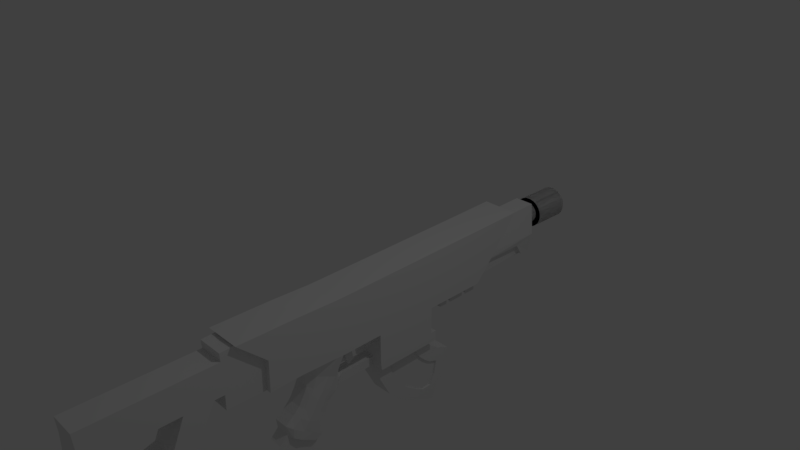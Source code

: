 # Source: RKP-33.blend  (saved by Blender 2.79.0; exported with 4.5.12 LTS)
import bpy
from mathutils import Matrix  # noqa: F401  (used for matrix-valued properties, if any)

bpy.ops.wm.read_factory_settings(use_empty=True)
scene = bpy.context.scene
scene.name = 'Scene'

# ---- collections
col_collection_1 = bpy.data.collections.new('Collection 1'); scene.collection.children.link(col_collection_1)

# ---- materials (node trees are filled in below, after node groups)
mat_sights = bpy.data.materials.new('Sights')
mat_sights.alpha_threshold = 0.0
mat_sights.use_transparent_shadow = False
mat_sights.diffuse_color = (0.0, 0.3712, 0.8308, 1.0)
mat_sights.roughness = 0.5
mat_sights.line_color = (0.0, 0.0, 0.0, 1.0)
mat_body_orange = bpy.data.materials.new('Body Orange')
mat_body_orange.alpha_threshold = 0.0
mat_body_orange.use_transparent_shadow = False
mat_body_orange.diffuse_color = (1.0, 0.2874, 0.0, 1.0)
mat_body_orange.roughness = 0.5
mat_magazine = bpy.data.materials.new('Magazine')
mat_magazine.alpha_threshold = 0.0
mat_magazine.use_transparent_shadow = False
mat_magazine.diffuse_color = (0.3813, 0.3813, 0.3813, 1.0)
mat_magazine.roughness = 0.5
mat_grip = bpy.data.materials.new('Grip')
mat_grip.alpha_threshold = 0.0
mat_grip.use_transparent_shadow = False
mat_grip.diffuse_color = (0.009721, 0.009721, 0.009721, 1.0)
mat_grip.roughness = 0.5
mat_body_2 = bpy.data.materials.new('Body 2')
mat_body_2.alpha_threshold = 0.0
mat_body_2.use_transparent_shadow = False
mat_body_2.diffuse_color = (0.07227, 0.07227, 0.07227, 1.0)
mat_body_2.roughness = 0.5
mat_stock = bpy.data.materials.new('Stock')
mat_stock.alpha_threshold = 0.0
mat_stock.use_transparent_shadow = False
mat_stock.diffuse_color = (0.03689, 0.03689, 0.03689, 1.0)
mat_stock.roughness = 0.5
mat_default = bpy.data.materials.new('Default')
mat_default.alpha_threshold = 0.0
mat_default.use_transparent_shadow = False
mat_default.roughness = 0.5

# ---- material node trees

# ---- world
world_world = bpy.data.worlds.new('World'); scene.world = world_world
world_world.color = (0.05088, 0.05088, 0.05088)
world_world.use_sun_shadow = False
world_world.sun_shadow_jitter_overblur = 0.0
world_world.cycles.sampling_method = 'MANUAL'

# ---- cameras
cam_camera = bpy.data.cameras.new('Camera')
cam_camera.clip_end = 100.0
cam_camera.lens = 35.0
cam_camera.sensor_width = 32.0
cam_camera.sensor_height = 18.0
cam_camera.ortho_scale = 7.314
cam_camera.dof.focus_distance = 0.0
cam_camera.dof.aperture_fstop = 128.0

# ---- lights
light_lamp = bpy.data.lights.new('Lamp', 'POINT')
light_lamp.transmission_factor = 0.0
light_lamp.cutoff_distance = 30.0
light_lamp.energy = 100.0
light_lamp.shadow_buffer_clip_start = 1.001
light_lamp.shadow_soft_size = 0.1
light_lamp.shadow_maximum_resolution = 0.006
light_lamp.use_absolute_resolution = True

# ---- meshes
me_cube_002 = bpy.data.meshes.new('Cube.002')
me_cube_002.from_pydata([(0.1561, 1.313, -2.398), (0.1561, 0.2293, -0.5187), (0.1561, 1.623, -1.63), (0.1561, 1.124, -0.5057), (0.0, 1.623, -1.63), (0.0, 1.124, -0.5057), (0.0, 1.313, -2.398), (0.0, 0.2293, -0.5187), (0.1561, 1.275, -1.444), (0.1561, 0.4649, -1.874), (0.0, 0.4649, -1.874), (0.0, 1.275, -1.444), (0.1561, 1.194, -1.347), (0.1561, 0.2919, -1.544), (0.0, 0.2919, -1.544), (0.0, 1.194, -1.347), (0.1561, 1.411, -1.541), (0.1561, 0.8169, -2.177), (0.0, 0.8169, -2.177), (0.0, 1.411, -1.541), (0.1561, 1.164, -1.279), (0.1561, 0.2418, -1.292), (0.0, 0.2418, -1.292), (0.0, 1.164, -1.279), (0.156, 1.411, -1.541), (0.156, 1.623, -1.63), (0.156, 1.313, -2.398), (0.156, 1.124, -0.5057), (0.156, 0.2293, -0.5187), (0.156, 0.8169, -2.177), (0.156, 1.194, -1.347), (0.156, 1.275, -1.444), (0.156, 0.2919, -1.544), (0.156, 0.4649, -1.874), (0.156, 1.164, -1.279), (0.156, 0.2418, -1.292), (0.156, 0.9424, -1.282), (0.156, 1.07, -1.553), (0.156, 0.97, -1.396), (0.156, 0.9451, -0.5083), (0.156, 1.256, -1.707), (0.156, 1.007, -1.477), (0.156, 1.39, -1.756), (0.156, 0.9426, -0.9828), (0.156, 1.17, -1.647), (0.156, 0.4409, -1.289), (0.1561, 0.4408, -0.5156), (0.0, 0.4408, -0.5156), (0.156, 0.6586, -1.771), (0.156, 0.502, -1.498), (0.156, 0.4408, -0.5156), (0.156, 0.9469, -2.038), (0.156, 0.4641, -1.381), (0.156, 0.5727, -1.66), (0.156, 1.354, -1.966), (0.156, 1.279, -2.136), (0.156, 1.124, -2.139), (0.156, 0.9684, -2.054), (0.156, 0.8029, -1.932), (0.156, 0.6814, -1.8), (0.1256, 1.07, -1.553), (0.1256, 1.007, -1.477), (0.1256, 0.97, -1.396), (0.1256, 1.39, -1.756), (0.1256, 1.256, -1.707), (0.1256, 0.9424, -1.282), (0.1256, 0.9426, -0.9828), (0.1256, 0.9451, -0.5083), (0.1256, 1.17, -1.647), (0.1256, 0.4409, -1.289), (0.1256, 0.6586, -1.771), (0.1256, 0.502, -1.498), (0.1256, 0.4408, -0.5156), (0.1256, 0.9469, -2.038), (0.1256, 0.4641, -1.381), (0.1256, 0.5727, -1.66), (0.1256, 1.354, -1.966), (0.1256, 1.279, -2.136), (0.1256, 1.124, -2.139), (0.1256, 0.9684, -2.054), (0.1256, 0.8029, -1.932), (0.1256, 0.6814, -1.8)], [], [(23, 5, 3, 20), (8, 12, 30, 31), (4, 2, 0, 6), (3, 5, 47, 46), (21, 1, 7, 22), (17, 9, 10, 18), (2, 16, 24, 25), (19, 11, 8, 16), (9, 13, 14, 10), (17, 0, 26, 29), (11, 15, 12, 8), (4, 19, 16, 2), (1, 21, 35, 28), (0, 17, 18, 6), (13, 21, 22, 14), (9, 17, 29, 33), (15, 23, 20, 12), (34, 27, 39, 43, 36), (24, 31, 37, 44, 40), (31, 30, 38, 41, 37), (25, 42, 54, 55, 56, 57, 51, 29, 26), (30, 34, 36, 38), (12, 20, 34, 30), (0, 2, 25, 26), (16, 8, 31, 24), (20, 3, 27, 34), (13, 9, 33, 32), (3, 46, 50, 39, 27), (21, 13, 32, 35), (60, 61, 62, 71, 75, 70), (38, 36, 65, 62), (40, 42, 25, 24), (48, 59, 81, 70), (54, 42, 63, 76), (43, 39, 67, 66), (49, 52, 45, 35, 32), (48, 53, 49, 32, 33), (59, 58, 80, 81), (50, 46, 1, 28), (51, 58, 59, 48, 33, 29), (46, 47, 7, 1), (45, 50, 28, 35), (65, 66, 67, 72, 69), (62, 65, 69, 74, 71), (64, 68, 60, 70, 81, 80, 73), (73, 79, 78, 77, 76, 63, 64), (55, 54, 76, 77), (39, 50, 72, 67), (40, 44, 68, 64), (56, 55, 77, 78), (37, 41, 61, 60), (50, 45, 69, 72), (44, 37, 60, 68), (57, 56, 78, 79), (41, 38, 62, 61), (52, 49, 71, 74), (51, 57, 79, 73), (42, 40, 64, 63), (45, 52, 74, 69), (53, 48, 70, 75), (58, 51, 73, 80), (36, 43, 66, 65), (49, 53, 75, 71)])
me_cube_002.use_remesh_preserve_volume = False
me_cube_002.use_remesh_preserve_attributes = False
me_cube_002.use_mirror_vertex_groups = False
me_cube_002.update()
me_cube = bpy.data.meshes.new('Cube')
me_cube.from_pydata([(-1.158e-07, 8.372, 1.352), (0.06852, 8.372, 1.345), (0.1344, 8.372, 1.325), (0.1951, 8.372, 1.293), (0.2483, 8.372, 1.249), (0.292, 8.372, 1.196), (0.3245, 8.372, 1.135), (0.3445, 8.372, 1.069), (0.3512, 8.372, 1.001), (0.3445, 8.372, 0.9323), (0.3245, 8.372, 0.8664), (0.292, 8.372, 0.8057), (0.2483, 8.372, 0.7525), (0.1951, 8.372, 0.7088), (0.1344, 8.372, 0.6763), (0.06852, 8.372, 0.6563), (-2.623e-07, 8.372, 0.6496), (-0.06852, 8.372, 0.6563), (-0.1344, 8.372, 0.6763), (-0.1951, 8.372, 0.7088), (-0.2483, 8.372, 0.7525), (-0.292, 8.372, 0.8057), (-0.3245, 8.372, 0.8664), (-0.3445, 8.372, 0.9323), (-0.3512, 8.372, 1.001), (-0.3445, 8.372, 1.069), (-0.3245, 8.372, 1.135), (-0.292, 8.372, 1.196), (-0.2483, 8.372, 1.249), (-0.1951, 8.372, 1.293), (-0.1344, 8.372, 1.325), (-0.06852, 8.372, 1.345), (0.06852, 7.291, 1.345), (1.432e-08, 7.291, 1.352), (0.1344, 7.291, 1.325), (0.1951, 7.291, 1.293), (0.2483, 7.291, 1.249), (0.292, 7.291, 1.196), (0.3245, 7.291, 1.135), (0.3445, 7.291, 1.069), (0.3512, 7.291, 1.001), (0.3445, 7.291, 0.9323), (0.3245, 7.291, 0.8664), (0.292, 7.291, 0.8057), (0.2483, 7.291, 0.7525), (0.1951, 7.291, 0.7088), (0.1344, 7.291, 0.6763), (0.06852, 7.291, 0.6563), (-1.322e-07, 7.291, 0.6496), (-0.06852, 7.291, 0.6563), (-0.1344, 7.291, 0.6763), (-0.1951, 7.291, 0.7088), (-0.2483, 7.291, 0.7525), (-0.292, 7.291, 0.8057), (-0.3245, 7.291, 0.8664), (-0.3445, 7.291, 0.9323), (-0.3512, 7.291, 1.001), (-0.3445, 7.291, 1.069), (-0.3245, 7.291, 1.135), (-0.292, 7.291, 1.196), (-0.2483, 7.291, 1.249), (-0.1951, 7.291, 1.293), (-0.1344, 7.291, 1.325), (-0.06852, 7.291, 1.345), (0.2832, 3.689, -0.1686), (0.3088, 3.691, -0.1686), (0.2585, 3.681, -0.1686), (0.2358, 3.669, -0.1686), (0.216, 3.653, -0.1686), (0.1996, 3.633, -0.1686), (0.1875, 3.61, -0.1686), (0.18, 3.586, -0.1686), (0.1775, 3.56, -0.1686), (0.18, 3.534, -0.1686), (0.1875, 3.51, -0.1686), (0.1996, 3.487, -0.1686), (0.216, 3.467, -0.1686), (0.2358, 3.451, -0.1686), (0.2585, 3.439, -0.1686), (0.2832, 3.431, -0.1686), (0.3088, 3.429, -0.1686), (0.3344, 3.431, -0.1686), (0.359, 3.439, -0.1686), (0.3817, 3.451, -0.1686), (0.4016, 3.467, -0.1686), (0.4179, 3.487, -0.1686), (0.43, 3.51, -0.1686), (0.4375, 3.534, -0.1686), (0.44, 3.56, -0.1686), (0.4375, 3.586, -0.1686), (0.43, 3.61, -0.1686), (0.4179, 3.633, -0.1686), (0.4016, 3.653, -0.1686), (0.3817, 3.669, -0.1686), (0.359, 3.681, -0.1686), (0.3344, 3.689, -0.1686), (0.3088, 2.74, -0.5818), (0.2832, 2.742, -0.5818), (0.2585, 2.75, -0.5818), (0.2358, 2.762, -0.5818), (0.3817, 2.762, -0.5818), (0.359, 2.75, -0.5818), (0.3344, 2.742, -0.5818), (0.2832, 2.742, -0.1686), (0.3088, 2.74, -0.1686), (0.2585, 2.75, -0.1686), (0.2358, 2.762, -0.1686), (0.216, 2.778, -0.1686), (0.1996, 2.798, -0.1686), (0.1875, 2.821, -0.1686), (0.18, 2.846, -0.1686), (0.1775, 2.871, -0.1686), (0.18, 2.897, -0.1686), (0.1875, 2.921, -0.1686), (0.1996, 2.944, -0.1686), (0.216, 2.964, -0.1686), (0.2358, 2.98, -0.1686), (0.2585, 2.992, -0.1686), (0.2832, 3.0, -0.1686), (0.3088, 3.002, -0.1686), (0.3344, 3.0, -0.1686), (0.359, 2.992, -0.1686), (0.3817, 2.98, -0.1686), (0.4016, 2.964, -0.1686), (0.4179, 2.944, -0.1686), (0.43, 2.921, -0.1686), (0.4375, 2.897, -0.1686), (0.44, 2.871, -0.1686), (0.4375, 2.846, -0.1686), (0.43, 2.821, -0.1686), (0.4179, 2.798, -0.1686), (0.4016, 2.778, -0.1686), (0.3817, 2.762, -0.1686), (0.359, 2.75, -0.1686), (0.3344, 2.742, -0.1686), (0.1841, -2.032, -2.963), (0.2262, -3.331, -2.053), (0.1841, -1.407, -1.61), (0.2262, -2.545, -1.091), (0.1841, -1.948, -2.24), (0.2262, -2.838, -1.63), (0.1841, -2.011, -2.545), (0.2262, -3.051, -1.836), (0.1841, -1.771, -1.898), (0.2262, -2.677, -1.36), (0.2167, -2.342, -3.004), (0.2223, -3.288, -2.409), (0.2522, -2.828, -2.834), (-1.192e-07, -3.331, -2.053), (-5.96e-08, -2.032, -2.963), (0.0, -1.407, -1.61), (-4.47e-07, -2.545, -1.091), (-2.682e-07, -2.838, -1.63), (-2.98e-08, -1.948, -2.24), (-2.384e-07, -3.051, -1.836), (-5.96e-08, -2.011, -2.545), (2.98e-08, -1.771, -1.898), (-2.98e-07, -2.677, -1.36), (0.0, -2.342, -3.004), (-2.98e-08, -3.288, -2.409), (0.2229, -3.294, -2.359), (0.3558, -3.163, -2.171), (0.3558, -2.408, -1.169), (0.3558, -2.723, -1.709), (0.3558, -2.917, -1.928), (0.3558, -2.56, -1.43), (0.3558, -3.163, -2.49), (0.2223, -3.487, -2.727), (0.2167, -2.525, -3.349), (0.3558, -2.175, -2.863), (0.3558, -1.601, -1.628), (0.3558, -2.046, -2.173), (0.3558, -2.126, -2.467), (0.3558, -1.871, -1.838), (0.3558, -2.432, -2.963), (0.4345, -2.863, -2.381), (0.4602, -2.163, -1.309), (0.4602, -2.517, -1.85), (0.4602, -2.676, -2.092), (0.4602, -2.35, -1.554), (0.4168, -2.941, -2.634), (0.3994, -2.521, -2.62), (0.4251, -1.884, -1.468), (0.4251, -2.283, -2.01), (0.4251, -2.403, -2.278), (0.4251, -2.112, -1.696), (0.3817, -2.688, -2.797), (0.2522, -3.027, -3.152), (0.0, -2.525, -3.349), (0.0, -3.487, -2.727), (0.0, -3.027, -3.152), (-4.144e-08, -3.293, -2.363), (0.2223, -3.551, -2.637), (0.0, -3.551, -2.637), (0.1982, -2.166, -2.981), (-3.419e-08, -2.164, -2.981), (0.2167, -2.45, -3.39), (0.0, -2.45, -3.39), (0.1841, -1.269, -1.317), (0.2262, -2.6, -0.7231), (0.0, -1.269, -1.317), (0.0, -2.6, -0.7231), (0.3558, -2.284, -0.8248), (0.3558, -1.529, -1.291), (0.4602, -1.948, -0.931), (0.4251, -1.669, -1.09), (0.1841, -1.408, -1.197), (0.5893, -2.91, -0.3355), (0.0, -1.408, -1.197), (0.0, -2.91, -0.3355), (0.5893, -2.466, -0.3466), (0.3558, -1.573, -0.7994), (0.0, -1.573, -0.7994), (0.5893, -1.724, -0.3607), (0.5893, -1.491, -0.376), (0.0, -1.474, -0.3601), (0.1962, -0.06486, -1.589), (0.0, -0.06486, -1.589), (0.1962, -0.07351, -1.294), (0.0, -0.07351, -1.294), (0.5893, -2.913, 1.498), (0.0, -2.913, 1.498), (0.5893, -2.469, 1.487), (0.0, -2.469, 1.487), (0.5893, -1.728, 1.473), (0.0, -1.728, 1.473), (0.5893, -1.401, 1.477), (0.0, -1.401, 1.477), (0.5893, -3.961, -0.3782), (0.0, -3.961, -0.3782), (0.5893, -4.875, 1.495), (0.0, -4.875, 1.495), (0.5893, -1.4, 0.6501), (0.5893, -1.726, 0.6627), (0.5893, -2.468, 0.6768), (0.5893, -2.912, 0.6879), (0.0, -3.948, 0.6377), (0.5893, -3.948, 0.6377), (0.1612, -2.838, -1.63), (0.1612, -2.545, -1.091), (0.1312, -1.407, -1.61), (0.1612, -3.331, -2.053), (0.1312, -2.032, -2.963), (0.1312, -1.948, -2.24), (0.1612, -3.051, -1.836), (0.1312, -2.011, -2.545), (0.1312, -1.771, -1.898), (0.1612, -2.677, -1.36), (0.1312, -1.269, -1.317), (0.1612, -2.6, -0.7231), (0.1312, -1.408, -1.197), (0.4199, -2.91, -0.3355), (0.2535, -1.573, -0.7994), (0.4199, -1.491, -0.376), (0.1025, -1.408, -1.197), (0.4199, -2.913, 1.498), (0.4199, -2.469, 1.487), (0.4199, -1.728, 1.473), (0.4199, -1.401, 1.477), (0.4199, -3.961, -0.3782), (0.4199, -4.875, 1.495), (0.4199, -3.948, 0.6377), (0.4199, -5.203, -0.3614), (0.0, -5.203, -0.3614), (0.4199, -6.421, 1.115), (0.4199, -5.189, 0.6545), (0.0, -4.768, 1.396), (0.5893, 4.028, -0.2855), (0.4199, -4.786, 1.413), (0.0, -5.241, 1.387), (0.4199, -5.241, 1.387), (0.0, 4.028, -0.2855), (0.5893, 5.656, 1.667), (0.0, 5.656, 1.667), (0.5893, 4.7, 0.4737), (0.4199, 4.028, -0.2855), (0.4199, 5.656, 1.667), (0.4199, 4.7, 0.4737), (0.5893, 0.274, 0.663), (0.5893, 0.4522, 1.525), (0.4199, 0.4522, 1.525), (0.5893, -0.1051, -0.3512), (0.4199, -0.0822, -0.3512), (0.0, -0.0822, -0.3512), (0.0, 0.4522, 1.525), (0.5893, 2.764, 0.6821), (0.4199, 3.209, 1.596), (0.5893, 1.979, -0.3183), (0.0, 1.979, -0.3183), (0.5893, 3.209, 1.596), (0.4199, 1.979, -0.3183), (0.0, 3.209, 1.596), (0.5893, -0.06519, -1.589), (0.4199, -0.06486, -1.589), (0.5893, 1.996, -1.556), (0.0, 1.996, -1.556), (0.4199, 1.996, -1.556), (0.09733, -1.407, -1.61), (0.09733, -2.032, -2.963), (0.09733, -1.948, -2.24), (0.09733, -2.011, -2.545), (0.09733, -1.771, -1.898), (0.09733, -1.269, -1.317), (0.09733, -1.408, -1.197), (0.1025, -1.269, -1.317), (0.238, -2.913, 1.498), (0.238, -4.875, 1.495), (0.1569, -1.573, -0.7994), (0.238, -1.491, -0.376), (0.238, -2.469, 1.487), (0.238, -1.728, 1.473), (0.238, -1.401, 1.477), (0.238, 4.028, -0.2855), (0.238, 5.656, 1.667), (0.238, 0.4522, 1.525), (0.238, -0.0822, -0.3512), (0.238, 3.209, 1.596), (0.238, 1.979, -0.3183), (0.238, -0.06486, -1.589), (0.238, 1.996, -1.556), (0.4199, 1.987, -1.213), (0.5893, 1.987, -1.213), (0.4199, -0.07351, -1.294), (0.5893, -0.09642, -1.294), (0.0, 1.987, -1.213), (0.238, -0.07351, -1.294), (0.238, 1.987, -1.213), (0.1962, -2.913, 1.498), (0.1962, -4.875, 1.495), (0.1962, 0.4522, 1.525), (0.1962, 3.209, 1.596), (0.1422, -1.573, -0.7994), (0.1962, -1.491, -0.376), (0.1962, -2.469, 1.487), (0.1962, -1.728, 1.473), (0.1962, -1.401, 1.477), (0.1962, 4.028, -0.2855), (0.1962, 5.656, 1.667), (0.1962, -0.0822, -0.3512), (0.1962, 1.979, -0.3183), (0.1962, 1.996, -1.556), (0.1962, 1.987, -1.213), (0.5893, 2.188, -1.551), (0.0, 2.188, -1.551), (0.4199, 2.188, -1.551), (0.238, 2.188, -1.551), (0.4199, 2.179, -1.209), (0.5893, 2.179, -1.209), (0.0, 2.179, -1.209), (0.238, 2.179, -1.209), (0.1962, 2.188, -1.551), (0.1962, 2.179, -1.209), (0.5893, 3.432, 0.6873), (0.4199, 3.949, 1.615), (0.5893, 2.53, -0.3095), (0.0, 2.53, -0.3095), (0.5893, 3.949, 1.615), (0.4199, 2.53, -0.3095), (0.0, 3.949, 1.615), (0.238, 3.949, 1.615), (0.238, 2.53, -0.3095), (0.1962, 3.949, 1.615), (0.1962, 2.53, -0.3095), (0.0, 4.032, -0.5615), (0.4199, 4.032, -0.5615), (0.238, 4.032, -0.5615), (0.1962, 4.032, -0.5615), (0.0, 2.534, -0.5855), (0.4199, 2.534, -0.5855), (0.238, 2.534, -0.5855), (0.1962, 2.534, -0.5855), (0.5893, -0.9198, 1.489), (0.4199, -1.085, -0.3676), (0.0, -0.9198, 1.489), (0.5893, -0.9651, 0.6535), (0.4199, -0.9198, 1.489), (0.5893, -1.069, -0.3676), (0.0, -1.085, -0.3676), (0.1994, -1.085, -0.3676), (0.238, -0.9198, 1.489), (0.1962, -0.9198, 1.489), (0.1962, -1.085, -0.3676), (0.5893, -0.639, 0.656), (0.4199, -0.5588, 1.498), (0.5893, -0.8222, -0.3632), (0.0, -0.8041, -0.3632), (0.1994, -0.8041, -0.3632), (0.238, -0.5588, 1.498), (0.1962, -0.5588, 1.498), (0.1962, -0.8041, -0.3632), (0.5893, -0.5588, 1.498), (0.4199, -0.8041, -0.3632), (0.0, -0.5588, 1.498), (0.0, -0.9905, -1.097), (0.1994, -0.9905, -1.097), (0.1962, -0.9905, -1.097), (0.0, -0.7888, -0.9834), (0.1994, -0.7888, -0.9834), (0.1962, -0.7888, -0.9834), (0.1962, -1.132, -0.557), (0.1994, -1.132, -0.557), (0.1962, -0.8649, -0.5368), (0.0, -0.8649, -0.5368), (0.1994, -0.8649, -0.5368), (0.07812, -1.534, -1.009), (0.1962, -1.098, -0.897), (0.1962, -0.8391, -0.8632), (0.0, -1.098, -0.897), (0.1994, -1.098, -0.897), (0.0, -0.8391, -0.8632), (0.1994, -0.8391, -0.8632), (0.1994, -1.13, -0.7078), (0.0, -0.8715, -0.6944), (0.1994, -0.8715, -0.6944), (0.1962, -1.13, -0.7078), (0.1962, -0.8715, -0.6944), (0.1252, -1.045, -0.9948), (0.06542, -1.269, -1.317), (0.06542, -1.408, -1.197), (0.09073, -1.573, -0.7994), (0.1252, -1.491, -0.376), (0.1252, -0.0822, -0.3512), (0.1252, -1.085, -0.3676), (0.1252, -0.8041, -0.3632), (0.1252, -0.9905, -1.097), (0.1252, -0.7888, -0.9834), (0.1252, -1.132, -0.557), (0.1252, -0.8649, -0.5368), (0.1252, -1.098, -0.897), (0.1252, -0.8391, -0.8632), (0.1252, -0.8715, -0.6944), (0.1252, -1.13, -0.7078), (0.381, -2.376, -2.722), (0.0, -1.521, -0.5495), (0.0, -1.548, -0.6811), (0.0, -1.554, -0.9002), (0.396, -1.765, -1.535), (0.1107, -1.525, -0.554), (0.08468, -1.554, -0.9002), (0.1002, -1.55, -0.6832), (0.0, -1.045, -0.9948), (0.0, -1.534, -1.009), (0.1962, -1.045, -0.9948), (0.1962, -0.8224, -0.93), (0.396, -2.286, -2.357), (0.1994, -1.045, -0.9948), (0.0, -0.8224, -0.93), (0.1994, -0.8224, -0.93), (0.396, -2.184, -2.079), (0.1252, -0.8224, -0.93), (0.396, -2.01, -1.756), (0.3708, -2.581, -2.867), (0.396, -1.61, -1.174), (0.4912, -1.525, -0.554), (0.4199, -1.55, -0.6832), (0.35, -1.525, -0.554), (0.2039, -1.525, -0.554), (0.1735, -1.525, -0.554), (0.3748, -2.111, -2.128), (0.3748, -1.937, -1.799), (0.3748, -1.567, -1.236), (0.3748, -1.679, -1.584), (0.3748, -2.202, -2.415), (0.3629, -2.502, -2.917), (0.3678, -2.27, -2.796), (0.2992, -1.55, -0.6832), (0.1792, -1.55, -0.6832), (0.157, -1.55, -0.6832), (0.3147, -2.141, -2.887), (0.3147, -1.555, -1.624), (0.3147, -2.023, -2.189), (0.3147, -2.098, -2.485), (0.3147, -1.847, -1.853), (0.3147, -1.467, -1.297), (0.3147, -1.554, -0.9002), (0.1962, -1.113, -0.8085), (0.2242, -1.554, -0.9002), (0.1427, -1.554, -0.9002), (0.1327, -1.554, -0.9002), (0.1962, -0.8543, -0.7842), (0.1994, -1.113, -0.8085), (0.0, -0.8543, -0.7842), (0.1994, -0.8543, -0.7842), (0.1252, -0.8543, -0.7842), (0.1252, -1.113, -0.8085), (0.2703, -2.104, -2.913), (0.2703, -1.505, -1.619), (0.2703, -1.997, -2.206), (0.2703, -2.069, -2.506), (0.2703, -1.821, -1.868), (0.2703, -1.399, -1.304), (0.2703, -1.534, -1.009), (0.1926, -1.534, -1.009), (0.1272, -1.534, -1.009), (0.1224, -1.534, -1.009), (0.4199, 1.982, -0.6918), (0.5893, -0.1015, -0.7444), (0.0, 1.982, -0.6918), (0.5893, 1.982, -0.6918), (0.4199, -0.07857, -0.7444), (0.238, -0.07857, -0.7444), (0.238, 1.982, -0.6918), (0.1962, 1.982, -0.6918), (0.1962, -0.07857, -0.7444), (0.5893, -0.01525, 0.6608), (0.4199, 0.1319, 1.516), (0.5893, -0.3502, -0.355), (0.0, -0.2241, -0.355), (0.2258, -0.2241, -0.355), (0.238, 0.1319, 1.516), (0.1962, 0.1319, 1.516), (0.1962, -0.2241, -0.355), (0.5893, 0.1319, 1.516), (0.4199, -0.2241, -0.355), (0.0, 0.1319, 1.516), (0.1252, -0.2241, -0.355), (0.0, -0.07868, -0.7333), (0.1962, -0.3787, -0.3539), (0.238, -0.3787, -0.3539), (0.1252, -0.3787, -0.3539), (0.0, -0.3787, -0.3539), (0.238, -0.3751, -0.7471), (0.1962, -0.3751, -0.7471), (0.0, -0.3752, -0.7361), (0.2357, 2.762, -0.5818), (0.216, 2.778, -0.5816), (0.44, 2.871, -0.304), (0.4016, 2.778, -0.5816), (0.18, 2.846, -0.5805), (0.18, 2.897, -0.5797), (0.1775, 2.871, -0.5801), (0.1875, 2.821, -0.5809), (0.43, 2.821, -0.3048), (0.4375, 2.846, -0.3044), (0.1962, 2.805, -0.5812), (0.1996, 2.798, -0.5813), (0.4179, 2.798, -0.5813), (0.4199, 2.802, -0.3051), (0.4199, 2.802, -0.5812), (0.3819, 2.762, -0.5818), (0.4375, 2.897, -0.3036), (0.238, 2.762, -0.5818), (0.2832, 3.431, -0.5711), (0.3088, 3.429, -0.5712), (0.3344, 3.431, -0.5711), (0.3088, 3.002, -0.578), (0.3344, 3.0, -0.578), (0.2832, 3.0, -0.578), (0.2585, 2.992, -0.5782), (0.238, 2.981, -0.5783), (0.2358, 2.98, -0.5783), (0.359, 2.992, -0.5782), (0.3817, 2.98, -0.5783), (0.4016, 2.964, -0.5786), (0.216, 2.964, -0.5786), (0.1996, 2.944, -0.5789), (0.4179, 2.944, -0.5789), (0.4199, 2.94, -0.579), (0.4199, 2.94, -0.3029), (0.1875, 2.921, -0.5793), (0.1962, 2.938, -0.579), (0.43, 2.921, -0.3032), (0.1775, 3.56, -0.5691), (0.18, 3.586, -0.5687), (0.4016, 3.467, -0.5705), (0.238, 3.45, -0.5708), (0.2358, 3.451, -0.5708), (0.43, 3.51, -0.2938), (0.359, 3.439, -0.571), (0.18, 3.534, -0.5695), (0.4375, 3.586, -0.2926), (0.4375, 3.534, -0.2934), (0.1875, 3.51, -0.5699), (0.216, 3.467, -0.5705), (0.3817, 3.451, -0.5708), (0.1996, 3.487, -0.5702), (0.2585, 3.439, -0.571), (0.44, 3.56, -0.293), (0.1875, 3.61, -0.5683), (0.1962, 3.494, -0.5701), (0.4199, 3.491, -0.5702), (0.4179, 3.487, -0.5702), (0.4199, 3.491, -0.2941), (0.2358, 3.669, -0.5673), (0.2585, 3.681, -0.5671), (0.238, 3.67, -0.5673), (0.4016, 3.653, -0.5676), (0.216, 3.653, -0.5676), (0.4199, 3.629, -0.568), (0.43, 3.61, -0.2922), (0.1962, 3.626, -0.568), (0.1996, 3.633, -0.5679), (0.4179, 3.633, -0.5679), (0.4199, 3.629, -0.2919), (0.3817, 3.669, -0.5673), (0.359, 3.681, -0.5671), (0.3344, 3.689, -0.567), (0.2832, 3.689, -0.567), (0.3088, 3.691, -0.567), (0.5893, -1.727, 1.292), (0.5893, -2.469, 1.306), (0.5893, -1.401, 1.292), (0.5893, -2.913, 1.317), (0.5893, -4.667, 1.303), (0.5893, 5.496, 1.451), (0.0, 5.496, 1.451), (0.3178, 5.496, 1.451), (0.5893, 0.4123, 1.332), (0.5893, 3.11, 1.391), (0.238, 5.496, 1.451), (0.1962, 5.496, 1.451), (0.5893, 3.833, 1.407), (0.5893, -0.93, 1.302), (0.5893, -0.5767, 1.31), (0.5893, 0.099, 1.325), (0.0, 6.857, -0.2314), (0.0, 6.879, 0.4302), (0.238, 6.857, -0.2314), (0.2886, 6.857, -0.2314), (0.238, 6.879, 0.4302), (0.4199, 6.879, 0.4302), (0.1962, 6.857, -0.2314), (0.1962, 6.879, 0.4302), (0.0, 6.879, 1.488), (0.3178, 6.879, 1.488), (0.238, 6.879, 1.488), (0.1962, 6.879, 1.488), (0.4199, 4.497, 0.2446), (0.3051, 6.502, -0.2382), (0.3725, 6.171, 0.2051), (0.3055, 4.023, -0.2769), (0.3055, 4.492, 0.2531), (0.1906, 6.498, -0.2296), (0.258, 6.166, 0.2137), (0.0, 7.125, 1.333), (0.0, 6.462, 1.333), (0.06472, 7.125, 1.326), (0.06472, 6.462, 1.326), (0.1269, 7.125, 1.307), (0.1269, 6.462, 1.307), (0.1843, 7.125, 1.277), (0.1843, 6.462, 1.277), (0.2346, 7.125, 1.235), (0.2346, 6.462, 1.235), (0.2758, 7.125, 1.185), (0.2758, 6.462, 1.185), (0.3065, 7.125, 1.128), (0.3065, 6.462, 1.128), (0.3254, 7.125, 1.066), (0.3254, 6.462, 1.066), (0.3317, 7.125, 1.001), (0.3317, 6.462, 1.001), (0.3254, 7.125, 0.9361), (0.3254, 6.462, 0.9361), (0.3065, 7.125, 0.8738), (0.3065, 6.462, 0.8738), (0.2758, 7.125, 0.8165), (0.2758, 6.462, 0.8165), (0.2346, 7.125, 0.7662), (0.2346, 6.462, 0.7662), (0.1843, 7.125, 0.725), (0.1843, 6.462, 0.725), (0.1269, 7.125, 0.6943), (0.1269, 6.462, 0.6943), (0.06472, 7.125, 0.6754), (0.06472, 6.462, 0.6754), (0.0, 7.125, 0.6691), (0.0, 6.462, 0.6691), (-0.06472, 7.125, 0.6754), (-0.06472, 6.462, 0.6754), (-0.1269, 7.125, 0.6943), (-0.1269, 6.462, 0.6943), (-0.1843, 7.125, 0.725), (-0.1843, 6.462, 0.725), (-0.2346, 7.125, 0.7662), (-0.2346, 6.462, 0.7662), (-0.2758, 7.125, 0.8165), (-0.2758, 6.462, 0.8165), (-0.3065, 7.125, 0.8738), (-0.3065, 6.462, 0.8738), (-0.3254, 7.125, 0.9361), (-0.3254, 6.462, 0.9361), (-0.3317, 7.125, 1.001), (-0.3317, 6.462, 1.001), (-0.3254, 7.125, 1.066), (-0.3254, 6.462, 1.066), (-0.3065, 7.125, 1.128), (-0.3065, 6.462, 1.128), (-0.2758, 7.125, 1.185), (-0.2758, 6.462, 1.185), (-0.2346, 7.125, 1.235), (-0.2346, 6.462, 1.235), (-0.1843, 7.125, 1.277), (-0.1843, 6.462, 1.277), (-0.1269, 7.125, 1.307), (-0.1269, 6.462, 1.307), (-0.06472, 7.125, 1.326), (-0.06472, 6.462, 1.326), (0.0, 7.125, 1.501), (0.09766, 7.125, 1.492), (0.1916, 7.125, 1.463), (0.2781, 7.125, 1.417), (0.354, 7.125, 1.355), (0.4162, 7.125, 1.279), (0.4625, 7.125, 1.192), (0.4909, 7.125, 1.098), (0.5006, 7.125, 1.001), (0.4909, 7.125, 0.9031), (0.4625, 7.125, 0.8092), (0.4162, 7.125, 0.7227), (0.354, 7.125, 0.6468), (0.2781, 7.125, 0.5846), (0.1916, 7.125, 0.5383), (0.09766, 7.125, 0.5098), (0.0, 7.125, 0.5002), (-0.09766, 7.125, 0.5098), (-0.1916, 7.125, 0.5383), (-0.2781, 7.125, 0.5846), (-0.354, 7.125, 0.6468), (-0.4162, 7.125, 0.7227), (-0.4625, 7.125, 0.8092), (-0.4909, 7.125, 0.9031), (-0.5006, 7.125, 1.001), (-0.4909, 7.125, 1.098), (-0.4625, 7.125, 1.192), (-0.4162, 7.125, 1.279), (-0.354, 7.125, 1.355), (-0.2781, 7.125, 1.417), (-0.1916, 7.125, 1.463), (-0.09766, 7.125, 1.492), (0.0, 8.372, 1.501), (0.09766, 8.372, 1.492), (0.1916, 8.372, 1.463), (0.2781, 8.372, 1.417), (0.354, 8.372, 1.355), (0.4162, 8.372, 1.279), (0.4625, 8.372, 1.192), (0.4909, 8.372, 1.098), (0.5006, 8.372, 1.001), (0.4909, 8.372, 0.9031), (0.4625, 8.372, 0.8092), (0.4162, 8.372, 0.7227), (0.354, 8.372, 0.6468), (0.2781, 8.372, 0.5846), (0.1916, 8.372, 0.5383), (0.09766, 8.372, 0.5098), (0.0, 8.372, 0.5002), (-0.09766, 8.372, 0.5098), (-0.1916, 8.372, 0.5383), (-0.2781, 8.372, 0.5846), (-0.354, 8.372, 0.6468), (-0.4162, 8.372, 0.7227), (-0.4625, 8.372, 0.8092), (-0.4909, 8.372, 0.9031), (-0.5006, 8.372, 1.001), (-0.4909, 8.372, 1.098), (-0.4625, 8.372, 1.192), (-0.4162, 8.372, 1.279), (-0.354, 8.372, 1.355), (-0.2781, 8.372, 1.417), (-0.1916, 8.372, 1.463), (-0.09766, 8.372, 1.492), (0.4199, -5.224, 1.123), (0.0, -5.224, 1.123), (0.5893, -1.445, 0.137), (0.5893, -2.911, 0.1762), (0.5893, -3.954, 0.1298), (0.5893, -1.725, 0.151), (0.5893, -2.467, 0.1651), (0.4199, -3.954, 0.1298), (0.0, -5.196, 0.1137), (0.4199, -5.196, 0.1137), (0.5893, 4.364, 0.09409), (0.5893, 0.08443, 0.1559), (0.5893, 2.371, 0.1819), (0.5893, 2.981, 0.1889), (0.5893, -1.017, 0.143), (0.5893, -0.7306, 0.1464), (0.5893, -0.1827, 0.1529), (0.4199, -9.045, 0.6268), (0.0, -9.045, 0.6268), (0.4199, -9.052, 0.08593), (0.0, -9.081, 1.096), (0.4199, -9.081, 1.096), (0.0, -9.052, 0.08593), (0.0, -6.421, 1.115), (0.4199, -6.392, 0.1051), (0.4199, -6.386, 0.6459), (0.0, -6.392, 0.1051), (0.4199, -5.54, 1.121), (0.4199, -5.504, 0.6523), (0.0, -5.511, 0.1114), (0.0, -5.54, 1.121), (0.4199, -5.511, 0.1114), (0.4199, -6.816, -0.9089), (0.0, -6.816, -0.9089), (0.0, -6.192, -1.268), (0.4199, -6.192, -1.268), (0.4199, -9.04, -1.591), (0.0, -9.04, -1.591), (0.0, -9.113, -2.174), (0.4199, -9.113, -2.174), (0.0, -8.625, 1.099), (0.4199, -8.596, 0.08921), (0.4199, -8.625, 1.099), (0.4199, -8.589, 0.6301), (0.0, -8.596, 0.08921), (0.4199, -7.32, 1.108), (0.4199, -7.285, 0.6395), (0.0, -7.292, 0.09859), (0.0, -7.32, 1.108), (0.4199, -7.292, 0.09859), (0.4199, -8.509, -1.428), (0.0, -8.509, -1.428), (0.0, -7.343, -1.07), (0.4199, -7.343, -1.07), (0.4199, -7.564, -0.4918), (0.0, -8.305, -0.4843), (0.4199, -8.305, -0.4843), (0.0, -7.564, -0.4918), (0.4199, -8.484, -0.1465), (0.0, -7.514, -0.1557), (0.4199, -7.514, -0.1557), (0.0, -8.484, -0.1465), (0.4199, -7.566, -0.3139), (0.0, -8.362, -0.3031), (0.4199, -8.362, -0.3031), (0.0, -7.566, -0.3139), (0.4199, -7.54, -0.7644), (0.0, -8.307, -0.8743), (0.4199, -8.307, -0.8743), (0.0, -7.54, -0.7644), (0.4199, -7.524, -0.9251), (0.0, -8.361, -1.116), (0.4199, -8.361, -1.116), (0.0, -7.524, -0.9251), (0.4199, -8.416, -1.958), (0.0, -8.416, -1.958), (0.0, -6.884, -1.483), (0.4199, -6.884, -1.483)], [], [(32, 33, 63, 62, 61, 60, 59, 58, 57, 56, 55, 54, 53, 52, 51, 50, 49, 48, 47, 46, 45, 44, 43, 42, 41, 40, 39, 38, 37, 36, 35, 34), (27, 59, 60, 28), (14, 46, 47, 15), (1, 32, 34, 2), (28, 60, 61, 29), (15, 47, 48, 16), (2, 34, 35, 3), (29, 61, 62, 30), (16, 48, 49, 17), (3, 35, 36, 4), (30, 62, 63, 31), (17, 49, 50, 18), (4, 36, 37, 5), (31, 63, 33, 0), (18, 50, 51, 19), (5, 37, 38, 6), (19, 51, 52, 20), (6, 38, 39, 7), (20, 52, 53, 21), (7, 39, 40, 8), (21, 53, 54, 22), (8, 40, 41, 9), (22, 54, 55, 23), (9, 41, 42, 10), (23, 55, 56, 24), (10, 42, 43, 11), (24, 56, 57, 25), (11, 43, 44, 12), (25, 57, 58, 26), (12, 44, 45, 13), (26, 58, 59, 27), (13, 45, 46, 14), (0, 33, 32, 1), (64, 65, 95, 94, 93, 92, 91, 90, 89, 88, 87, 86, 85, 84, 83, 82, 81, 80, 79, 78, 77, 76, 75, 74, 73, 72, 71, 70, 69, 68, 67, 66), (97, 96, 102, 101, 100, 539, 541, 524, 99, 98), (103, 105, 106, 107, 108, 109, 110, 111, 112, 113, 114, 115, 116, 117, 118, 119, 120, 121, 122, 123, 124, 125, 126, 127, 128, 129, 130, 131, 132, 133, 134, 104), (96, 97, 103, 104), (97, 98, 105, 103), (98, 99, 106, 105), (100, 101, 133, 132), (99, 524, 525, 107, 106), (101, 102, 134, 133), (102, 96, 104, 134), (165, 162, 138, 144), (149, 298, 242, 135, 194, 195), (164, 163, 140, 142), (161, 164, 142, 136), (163, 165, 144, 140), (161, 136, 160, 146, 166), (145, 147, 187, 168), (158, 145, 194, 195), (136, 241, 148, 191, 160), (185, 182, 176, 179), (238, 247, 157, 152), (297, 301, 156, 150), (299, 300, 155, 153), (241, 244, 154, 148), (301, 299, 153, 156), (244, 238, 152, 154), (150, 217, 216, 137), (247, 239, 151, 157), (300, 298, 149, 155), (461, 170, 203, 460), (175, 161, 166, 180), (177, 179, 165, 163), (175, 178, 164, 161), (178, 177, 163, 164), (179, 176, 162, 165), (472, 469, 170, 173), (471, 470, 171, 172), (468, 471, 172, 169), (470, 472, 173, 171), (135, 485, 468, 169, 174, 145, 194), (162, 176, 204, 202), (184, 183, 177, 178), (166, 146, 147, 145, 174, 463, 451, 186, 180), (181, 184, 178, 175), (183, 185, 179, 177), (181, 175, 180, 186), (138, 162, 202, 199), (239, 138, 199, 249), (432, 181, 186, 451), (448, 450, 185, 183), (432, 444, 184, 181), (444, 448, 183, 184), (450, 436, 182, 185), (189, 190, 187, 167), (188, 168, 187, 190), (146, 159, 191, 160), (147, 146, 167, 187), (160, 191, 193, 192), (167, 146, 160, 192), (189, 167, 192, 193), (195, 194, 196, 197), (168, 188, 197, 196), (145, 168, 196, 194), (199, 202, 210, 207), (460, 203, 211, 454), (249, 199, 207, 251), (417, 200, 208, 418), (202, 204, 213, 210), (176, 182, 205, 204), (486, 137, 198, 490), (600, 599, 224, 222), (602, 600, 222, 220), (438, 435, 212, 419), (336, 312, 365, 366), (169, 464, 463, 174), (204, 205, 214, 213), (490, 198, 206, 491), (198, 218, 219, 200), (358, 361, 337, 273), (198, 137, 216, 218), (333, 223, 221, 327), (334, 225, 223, 333), (335, 227, 225, 334), (251, 207, 228, 259), (599, 601, 226, 224), (261, 237, 603, 230, 260, 268), (327, 221, 231, 328), (602, 220, 230, 603), (765, 235, 237, 766), (769, 766, 237, 261), (767, 764, 232, 233), (775, 354, 267, 772), (765, 768, 234, 235), (768, 767, 233, 234), (611, 352, 274, 604), (261, 236, 266, 268), (220, 255, 260, 230), (610, 605, 273, 337), (209, 251, 259, 229), (226, 258, 257, 224), (224, 257, 256, 222), (222, 256, 255, 220), (497, 502, 341, 324), (514, 510, 329, 284), (453, 455, 253, 214), (271, 336, 366, 363), (474, 476, 252, 211), (198, 248, 250, 206), (201, 249, 251, 209), (151, 239, 249, 201), (141, 135, 242, 245), (144, 138, 239, 247), (142, 140, 238, 244), (143, 139, 243, 246), (136, 142, 244, 241), (139, 141, 245, 243), (137, 143, 246, 240), (140, 144, 247, 238), (805, 804, 783, 779), (229, 259, 262, 263), (769, 261, 265, 771), (268, 266, 269, 270), (763, 762, 270, 269), (265, 261, 268, 270, 762), (266, 268, 260, 306, 328, 231), (267, 275, 627, 277, 274, 772), (604, 606, 276, 272), (359, 353, 276, 313), (353, 356, 272, 276), (505, 512, 279, 280), (509, 505, 280, 314), (515, 507, 283, 421), (614, 504, 278, 607), (778, 506, 281, 773), (506, 513, 282, 281), (280, 279, 289, 286), (314, 280, 286, 316), (323, 322, 293, 292), (607, 278, 285, 608), (773, 281, 287, 774), (319, 340, 350, 345), (292, 293, 296, 294), (321, 323, 292, 294), (340, 295, 343, 350), (322, 325, 318, 293), (326, 320, 346, 349), (329, 314, 316, 330), (513, 508, 315, 282), (510, 509, 314, 329), (361, 359, 313, 337), (277, 627, 629, 628, 618, 620), (217, 219, 218, 216), (606, 609, 313, 276), (255, 305, 306, 260), (258, 311, 310, 257), (257, 310, 309, 256), (256, 309, 305, 255), (500, 503, 218, 325), (455, 456, 308, 253), (476, 477, 307, 252), (248, 302, 303, 250), (245, 242, 298, 300), (246, 243, 299, 301), (243, 245, 300, 299), (240, 246, 301, 297), (502, 501, 326, 341), (499, 500, 325, 322), (338, 421, 519, 517), (501, 495, 320, 326), (498, 496, 323, 321), (495, 498, 321, 320), (496, 499, 322, 323), (284, 329, 330, 291), (321, 294, 342, 347), (325, 218, 216, 318), (508, 511, 338, 315), (609, 606, 624, 625), (357, 360, 369, 368), (609, 610, 337, 313), (305, 327, 328, 306), (311, 335, 334, 310), (310, 334, 333, 309), (309, 333, 327, 305), (456, 457, 332, 308), (477, 478, 331, 307), (302, 304, 254, 303), (346, 347, 342, 344), (349, 346, 344, 345), (351, 349, 345, 350), (348, 351, 350, 343), (296, 319, 345, 344), (341, 326, 349, 351), (294, 296, 344, 342), (324, 341, 351, 348), (320, 321, 347, 346), (317, 339, 362, 360), (290, 317, 360, 357), (330, 316, 359, 361), (286, 289, 356, 353), (316, 286, 353, 359), (339, 288, 355, 362), (608, 285, 352, 611), (774, 287, 354, 775), (291, 330, 361, 358), (287, 290, 357, 354), (370, 367, 363, 366, 590, 578, 563, 562, 569, 572, 579, 560, 559, 529, 530, 528, 531, 534), (368, 369, 541, 539, 527, 536, 538), (369, 370, 534, 535, 525, 524, 541), (362, 355, 367, 370), (267, 354, 357, 537, 532, 533, 526, 540, 561, 558, 582, 567, 571, 577, 570, 589, 593, 275), (312, 275, 364, 365), (368, 538, 537, 357), (360, 362, 370, 369), (308, 332, 381, 378), (335, 311, 379, 380), (253, 308, 378, 372), (214, 253, 372, 376), (764, 214, 376, 776), (601, 232, 374, 612), (420, 215, 377, 422), (311, 258, 375, 379), (258, 226, 371, 375), (227, 335, 380, 373), (449, 443, 398, 425), (380, 379, 387, 388), (372, 378, 386, 391), (376, 372, 391, 384), (776, 376, 384, 777), (612, 374, 382, 613), (445, 442, 395, 394), (379, 375, 383, 387), (375, 371, 390, 383), (373, 380, 388, 392), (394, 395, 398, 397), (424, 393, 396, 425), (447, 445, 394, 397), (443, 447, 397, 398), (416, 440, 393, 424), (484, 431, 439, 419), (389, 386, 403, 401), (386, 378, 400, 403), (378, 381, 399, 400), (423, 389, 401, 427), (426, 422, 420, 437), (479, 482, 410, 406), (482, 480, 408, 410), (480, 475, 405, 408), (483, 479, 406, 429), (427, 401, 415, 430), (400, 399, 414, 411), (403, 400, 411, 413), (401, 403, 413, 415), (428, 438, 404, 416), (399, 426, 431, 414), (402, 427, 430, 412), (481, 483, 429, 409), (475, 484, 428, 405), (385, 423, 427, 402), (381, 422, 426, 399), (442, 416, 424, 395), (395, 424, 425, 398), (446, 449, 425, 396), (332, 420, 422, 381), (511, 515, 421, 338), (457, 437, 420, 332), (478, 438, 419, 331), (304, 417, 418, 254), (420, 215, 433, 437), (437, 433, 434, 439), (467, 439, 437, 457), (431, 426, 437, 439), (440, 416, 404, 441), (407, 428, 416, 440), (438, 435, 441, 404), (409, 429, 449, 446), (405, 428, 416, 442), (466, 467, 457, 456), (406, 410, 447, 443), (410, 408, 445, 447), (408, 405, 442, 445), (429, 406, 443, 449), (465, 466, 456, 455), (454, 465, 455, 453), (205, 452, 453, 214), (459, 461, 436, 450), (462, 458, 448, 444), (464, 462, 444, 432), (458, 459, 450, 448), (464, 432, 451, 463), (182, 436, 452, 205), (171, 173, 459, 458), (169, 172, 462, 464), (172, 171, 458, 462), (173, 170, 461, 459), (419, 212, 434, 439), (211, 252, 465, 454), (252, 307, 466, 465), (307, 331, 467, 466), (331, 419, 439, 467), (452, 460, 454, 453), (436, 461, 460, 452), (494, 404, 438, 478), (493, 494, 478, 477), (492, 493, 477, 476), (491, 492, 476, 474), (203, 473, 474, 211), (170, 469, 473, 203), (487, 489, 472, 470), (485, 488, 471, 468), (488, 487, 470, 471), (489, 486, 469, 472), (414, 431, 484, 475), (412, 430, 483, 481), (430, 415, 479, 483), (411, 414, 475, 480), (413, 411, 480, 482), (415, 413, 482, 479), (428, 484, 419, 438), (143, 137, 486, 489), (141, 139, 487, 488), (135, 141, 488, 485), (139, 143, 489, 487), (418, 208, 441, 404), (206, 250, 492, 491), (250, 303, 493, 492), (303, 254, 494, 493), (254, 418, 404, 494), (473, 490, 491, 474), (469, 486, 490, 473), (281, 282, 499, 496), (290, 287, 498, 495), (287, 281, 496, 498), (317, 290, 495, 501), (282, 315, 500, 499), (339, 317, 501, 502), (500, 315, 518, 521), (288, 339, 502, 497), (389, 423, 515, 511), (386, 389, 511, 508), (388, 387, 509, 510), (391, 386, 508, 513), (384, 391, 513, 506), (777, 384, 506, 778), (613, 382, 504, 614), (423, 385, 507, 515), (387, 383, 505, 509), (383, 390, 512, 505), (392, 388, 510, 514), (517, 519, 520, 523, 522), (503, 516, 219, 218), (518, 517, 522, 521), (516, 503, 522, 523), (315, 338, 517, 518), (503, 500, 521, 522), (421, 283, 520, 519), (536, 130, 129, 532, 537, 538), (558, 557, 580, 582), (593, 588, 364, 275), (554, 115, 114, 555), (573, 76, 77, 566), (571, 87, 88, 577), (581, 85, 86, 567, 582, 580), (584, 66, 67, 583, 585), (566, 77, 78, 576, 565), (563, 71, 72, 562), (539, 100, 132, 131, 527), (568, 82, 83, 574), (575, 75, 76, 573), (528, 110, 109, 531), (562, 72, 73, 569), (592, 91, 92, 586), (583, 67, 68, 587), (543, 80, 81, 544), (594, 93, 94, 595), (587, 68, 69, 591), (531, 109, 108, 535, 534), (529, 112, 111, 530), (548, 117, 116, 550, 549), (544, 81, 82, 568), (555, 114, 113, 559, 560), (527, 131, 130, 536), (586, 92, 93, 594), (559, 113, 112, 529), (535, 108, 107, 525), (533, 128, 127, 526), (578, 70, 71, 563), (547, 118, 117, 548), (553, 123, 122, 552), (596, 95, 65, 598), (589, 90, 91, 592, 588, 593), (570, 89, 90, 589), (576, 78, 79, 542), (597, 64, 66, 584), (556, 124, 123, 553), (557, 556, 553, 552, 551, 546, 545, 547, 548, 549, 565, 576, 542, 543, 544, 568, 574, 564, 581, 580), (588, 592, 586, 594, 595, 596, 598, 597, 584, 585, 365, 364), (551, 121, 120, 546), (574, 83, 84, 564), (598, 65, 64, 597), (542, 79, 80, 543), (530, 111, 110, 528), (564, 84, 85, 581), (526, 127, 126, 540), (546, 120, 119, 545), (569, 73, 74, 572), (572, 74, 75, 575, 579), (577, 88, 89, 570), (595, 94, 95, 596), (532, 129, 128, 533), (561, 125, 124, 556, 557, 558), (550, 116, 115, 554), (540, 126, 125, 561), (591, 69, 70, 578, 590), (549, 550, 554, 555, 560, 579, 575, 573, 566, 565), (585, 583, 587, 591, 590, 366, 365), (567, 86, 87, 571), (545, 119, 118, 547), (552, 122, 121, 551), (390, 613, 614, 512), (371, 612, 613, 390), (226, 601, 612, 371), (289, 608, 611, 356), (606, 277, 620, 624), (610, 609, 625, 626), (279, 607, 608, 289), (512, 614, 607, 279), (274, 277, 606, 604), (356, 611, 604, 272), (235, 602, 603, 237), (233, 232, 601, 599), (235, 234, 600, 602), (234, 233, 599, 600), (621, 615, 616, 622), (618, 617, 619, 620), (617, 621, 622, 619), (619, 622, 626, 625), (620, 619, 625, 624), (622, 616, 623, 626), (605, 610, 626, 623), (628, 629, 633, 632), (632, 633, 631, 630), (629, 627, 631, 633), (627, 275, 630, 631), (336, 271, 615, 621), (618, 628, 632, 621, 617), (336, 632, 630, 312), (634, 635, 637, 636), (636, 637, 639, 638), (638, 639, 641, 640), (640, 641, 643, 642), (642, 643, 645, 644), (644, 645, 647, 646), (646, 647, 649, 648), (648, 649, 651, 650), (650, 651, 653, 652), (652, 653, 655, 654), (654, 655, 657, 656), (656, 657, 659, 658), (658, 659, 661, 660), (660, 661, 663, 662), (662, 663, 665, 664), (664, 665, 667, 666), (666, 667, 669, 668), (668, 669, 671, 670), (670, 671, 673, 672), (672, 673, 675, 674), (674, 675, 677, 676), (676, 677, 679, 678), (678, 679, 681, 680), (680, 681, 683, 682), (682, 683, 685, 684), (684, 685, 687, 686), (686, 687, 689, 688), (688, 689, 691, 690), (690, 691, 693, 692), (692, 693, 695, 694), (637, 635, 697, 695, 693, 691, 689, 687, 685, 683, 681, 679, 677, 675, 673, 671, 669, 667, 665, 663, 661, 659, 657, 655, 653, 651, 649, 647, 645, 643, 641, 639), (694, 695, 697, 696), (696, 697, 635, 634), (650, 652, 707, 706), (720, 721, 753, 752), (668, 670, 716, 715), (686, 688, 725, 724), (642, 644, 703, 702), (660, 662, 712, 711), (678, 680, 721, 720), (634, 636, 699, 698), (696, 634, 698, 729), (652, 654, 708, 707), (670, 672, 717, 716), (688, 690, 726, 725), (644, 646, 704, 703), (662, 664, 713, 712), (680, 682, 722, 721), (636, 638, 700, 699), (654, 656, 709, 708), (672, 674, 718, 717), (690, 692, 727, 726), (646, 648, 705, 704), (664, 666, 714, 713), (682, 684, 723, 722), (638, 640, 701, 700), (656, 658, 710, 709), (674, 676, 719, 718), (692, 694, 728, 727), (648, 650, 706, 705), (666, 668, 715, 714), (684, 686, 724, 723), (640, 642, 702, 701), (658, 660, 711, 710), (676, 678, 720, 719), (694, 696, 729, 728), (730, 731, 732, 733, 734, 735, 736, 737, 738, 8, 7, 6, 5, 4, 3, 2, 1, 0, 31, 30, 29, 28, 27, 26, 25, 24, 754, 755, 756, 757, 758, 759, 760, 761), (707, 708, 740, 739), (721, 722, 754, 753), (708, 709, 741, 740), (722, 723, 755, 754), (709, 710, 742, 741), (723, 724, 756, 755), (710, 711, 743, 742), (724, 725, 757, 756), (711, 712, 744, 743), (698, 699, 731, 730), (725, 726, 758, 757), (712, 713, 745, 744), (699, 700, 732, 731), (726, 727, 759, 758), (713, 714, 746, 745), (700, 701, 733, 732), (727, 728, 760, 759), (714, 715, 747, 746), (701, 702, 734, 733), (728, 729, 761, 760), (715, 716, 748, 747), (702, 703, 735, 734), (729, 698, 730, 761), (716, 717, 749, 748), (703, 704, 736, 735), (717, 718, 750, 749), (704, 705, 737, 736), (718, 719, 751, 750), (705, 706, 738, 737), (719, 720, 752, 751), (706, 707, 739, 738), (754, 24, 23, 22, 21, 20, 19, 18, 17, 16, 15, 14, 13, 12, 11, 10, 9, 8, 738, 739, 740, 741, 742, 743, 744, 745, 746, 747, 748, 749, 750, 751, 752, 753), (804, 802, 782, 783), (382, 777, 778, 504), (374, 776, 777, 382), (232, 764, 776, 374), (285, 774, 775, 352), (278, 773, 774, 285), (504, 778, 773, 278), (259, 769, 771, 262), (263, 262, 771, 770), (210, 213, 767, 768), (207, 210, 768, 765), (352, 775, 772, 274), (213, 214, 764, 767), (259, 228, 766, 769), (207, 765, 766, 228), (784, 781, 779, 780), (780, 779, 783, 782), (806, 803, 781, 784), (803, 805, 779, 781), (793, 790, 787, 786), (791, 793, 797, 796), (789, 792, 785, 264), (790, 789, 264, 787), (265, 762, 789, 790), (762, 763, 792, 789), (770, 771, 793, 791), (771, 265, 790, 793), (837, 836, 801, 800), (786, 788, 795, 794), (793, 786, 794, 797), (800, 801, 798, 799), (812, 813, 799, 798), (836, 812, 798, 801), (811, 808, 805, 803), (834, 833, 813, 812), (807, 810, 802, 804), (808, 807, 804, 805), (787, 264, 807, 808), (264, 785, 810, 807), (788, 786, 811, 809), (786, 787, 808, 811), (814, 815, 812, 813), (835, 832, 815, 814), (832, 834, 812, 815), (824, 826, 818, 816), (827, 824, 816, 819), (826, 825, 817, 818), (803, 806, 823, 820), (809, 811, 822, 821), (811, 803, 820, 822), (820, 823, 825, 826), (821, 822, 824, 827), (822, 820, 826, 824), (816, 818, 830, 828), (819, 816, 828, 831), (818, 817, 829, 830), (828, 830, 834, 832), (831, 828, 832, 835), (830, 829, 833, 834), (839, 815, 812, 836), (838, 839, 836, 837), (796, 797, 839, 838), (794, 795, 814, 815), (797, 794, 815, 839)])
me_cube.polygons.foreach_set('material_index', [6, 6, 6, 6, 6, 6, 6, 6, 6, 6, 6, 6, 6, 6, 6, 6, 6, 6, 6, 6, 6, 6, 6, 6, 6, 6, 6, 6, 6, 6, 6, 6, 6, 6, 6, 6, 6, 6, 6, 6, 6, 6, 6, 6, 6, 6, 6, 6, 6, 6, 6, 6, 6, 6, 6, 6, 6, 6, 6, 6, 6, 6, 6, 6, 6, 6, 6, 6, 6, 6, 6, 6, 6, 6, 6, 6, 6, 6, 6, 6, 6, 6, 6, 6, 6, 6, 6, 6, 6, 6, 6, 6, 6, 6, 6, 6, 6, 6, 6, 6, 6, 6, 6, 6, 6, 6, 6, 6, 6, 6, 6, 6, 6, 6, 6, 6, 6, 6, 6, 6, 6, 6, 6, 6, 6, 6, 6, 6, 6, 6, 6, 6, 6, 6, 6, 6, 6, 6, 6, 6, 6, 6, 6, 6, 6, 6, 6, 6, 6, 6, 6, 6, 6, 6, 6, 6, 6, 6, 6, 6, 6, 6, 6, 6, 6, 6, 6, 6, 6, 6, 6, 6, 6, 6, 6, 6, 6, 6, 6, 6, 6, 6, 6, 6, 6, 6, 6, 6, 6, 6, 6, 6, 6, 6, 6, 6, 6, 6, 6, 6, 6, 6, 6, 6, 6, 6, 6, 6, 6, 6, 6, 6, 6, 6, 6, 6, 6, 6, 6, 6, 6, 6, 6, 6, 6, 6, 6, 6, 6, 6, 6, 6, 6, 6, 6, 6, 6, 6, 6, 6, 6, 6, 6, 6, 6, 6, 6, 6, 6, 6, 6, 6, 6, 6, 6, 6, 6, 6, 6, 6, 6, 6, 6, 6, 6, 6, 6, 6, 6, 6, 6, 6, 6, 6, 6, 6, 6, 6, 6, 6, 6, 6, 6, 6, 6, 6, 6, 6, 6, 6, 6, 6, 6, 6, 6, 6, 6, 6, 6, 6, 6, 6, 6, 6, 6, 6, 6, 6, 6, 6, 6, 6, 6, 6, 6, 6, 6, 6, 6, 6, 6, 6, 6, 6, 6, 6, 6, 6, 6, 6, 6, 6, 6, 6, 6, 6, 6, 6, 6, 6, 6, 6, 6, 6, 6, 6, 6, 6, 6, 6, 6, 6, 6, 6, 6, 6, 6, 6, 6, 6, 6, 6, 6, 6, 6, 6, 6, 6, 6, 6, 6, 6, 6, 6, 6, 6, 6, 6, 6, 6, 6, 6, 6, 6, 6, 6, 6, 6, 6, 6, 6, 6, 6, 6, 6, 6, 6, 6, 6, 6, 6, 6, 6, 6, 6, 6, 6, 6, 6, 6, 6, 6, 6, 6, 6, 6, 6, 6, 6, 6, 6, 6, 6, 6, 6, 6, 6, 6, 6, 6, 6, 6, 6, 6, 6, 6, 6, 6, 6, 6, 6, 6, 6, 6, 6, 6, 6, 6, 6, 6, 6, 6, 6, 6, 6, 6, 6, 6, 6, 6, 6, 6, 6, 6, 6, 6, 6, 6, 6, 6, 6, 6, 6, 6, 6, 6, 6, 6, 6, 6, 6, 6, 6, 6, 6, 6, 6, 6, 6, 6, 6, 6, 6, 6, 6, 6, 6, 6, 6, 6, 6, 6, 6, 6, 6, 6, 6, 6, 6, 6, 6, 6, 6, 6, 6, 6, 6, 6, 6, 6, 6, 6, 6, 6, 6, 6, 6, 6, 6, 6, 6, 6, 6, 6, 6, 6, 6, 6, 6, 6, 6, 6, 6, 6, 6, 6, 6, 6, 6, 6, 6, 6, 6, 6, 6, 6, 6, 6, 6, 6, 6, 6, 6, 6, 6, 6, 6, 6, 6, 6, 6, 6, 6, 6, 6, 6, 6, 6, 6, 6, 6, 6, 6, 6, 6, 6, 6, 6, 6, 6, 6, 6, 6, 6, 6, 6, 6, 6, 6, 6, 6, 6, 6, 6, 6, 6, 6, 6, 6, 6, 6, 6, 6, 6, 6, 6, 6, 6, 6, 6, 6, 6, 6, 6, 6, 6, 6, 6, 6, 6, 6, 6, 6, 6, 6, 6, 6, 6, 6, 6, 6, 6])
me_cube.materials.append(mat_sights)
me_cube.materials.append(mat_body_orange)
me_cube.materials.append(mat_magazine)
me_cube.materials.append(mat_grip)
me_cube.materials.append(mat_body_2)
me_cube.materials.append(mat_stock)
me_cube.materials.append(mat_default)
me_cube.use_remesh_preserve_volume = False
me_cube.use_remesh_preserve_attributes = False
me_cube.use_mirror_vertex_groups = False
me_cube.update()

# ---- objects
ob_cube = bpy.data.objects.new('Cube', me_cube_002)
ob_body = bpy.data.objects.new('Body', me_cube)
ob_lamp = bpy.data.objects.new('Lamp', light_lamp)
ob_camera = bpy.data.objects.new('Camera', cam_camera)

# ---- transforms, parenting, visibility, modifiers, constraints
ob_cube.location = (0.0, 0.0, 0.0)
ob_cube.lineart.crease_threshold = 0.0
_m = ob_cube.modifiers.new('Mirror', 'MIRROR')
_m.use_clip = True
ob_body.location = (-4.517e-09, 0.2522, -0.5653)
ob_body.scale = (0.4582, 0.4582, 0.4582)
ob_body.lock_rotations_4d = False
ob_body.empty_display_type = 'ARROWS'
ob_body.lineart.crease_threshold = 0.0
_m = ob_body.modifiers.new('Mirror', 'MIRROR')
_m.use_clip = True
ob_lamp.location = (4.076, 1.272, 6.271)
ob_lamp.rotation_euler = (0.6503, 0.05522, 1.866)
ob_lamp.lock_rotations_4d = False
ob_lamp.empty_display_type = 'ARROWS'
ob_lamp.color = (0.0, 0.0, 0.0, 0.0)
ob_lamp.lineart.crease_threshold = 0.0
ob_camera.location = (7.481, -6.241, 5.711)
ob_camera.rotation_euler = (1.109, 0.0, 0.8149)
ob_camera.lock_rotations_4d = False
ob_camera.empty_display_type = 'ARROWS'
ob_camera.color = (0.0, 0.0, 0.0, 0.0)
ob_camera.display_type = 'WIRE'
ob_camera.lineart.crease_threshold = 0.0

# ---- collection membership
col_collection_1.objects.link(ob_cube)
col_collection_1.objects.link(ob_body)
col_collection_1.objects.link(ob_lamp)
col_collection_1.objects.link(ob_camera)

# ---- scene / render settings (as saved in the file)
scene.camera = ob_camera
scene.frame_start = 1; scene.frame_end = 250; scene.frame_set(49)
scene.render.engine = 'BLENDER_EEVEE_NEXT'
scene.render.resolution_percentage = 50
scene.render.dither_intensity = 0.0
scene.cycles.use_denoising = False
scene.cycles.samples = 128
scene.cycles.sampling_pattern = 'TABULATED_SOBOL'
scene.cycles.use_adaptive_sampling = False
scene.cycles.use_light_tree = False
scene.cycles.blur_glossy = 0.0
scene.cycles.sample_clamp_indirect = 0.0
scene.view_settings.view_transform = 'Standard'
bpy.context.view_layer.update()
